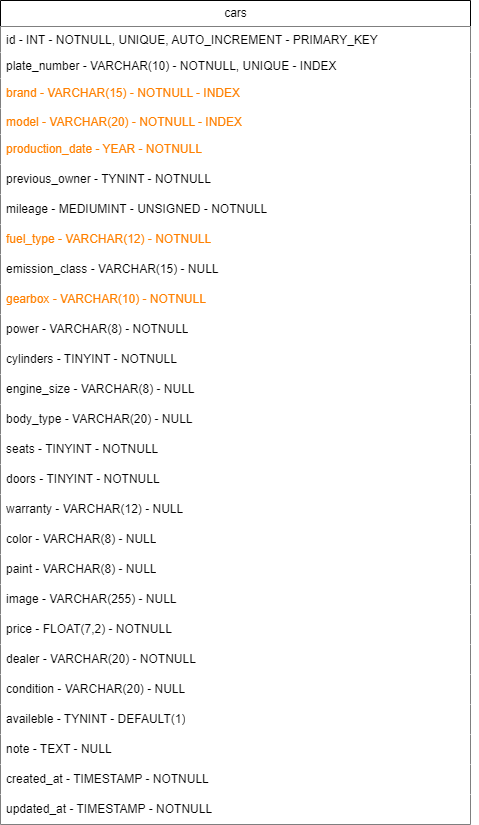

The diagram above was exported from draw.io. Its source (the exported page's mxGraphModel, read from the mxfile embedded in the PNG):
<mxGraphModel dx="1459" dy="757" grid="1" gridSize="10" guides="1" tooltips="1" connect="1" arrows="1" fold="1" page="1" pageScale="1" pageWidth="827" pageHeight="1169" math="0" shadow="0">
  <root>
    <mxCell id="0" />
    <mxCell id="1" parent="0" />
    <mxCell id="aKjMFHWQIFTA1Ev0vPxH-1" value="cars" style="swimlane;fontStyle=0;childLayout=stackLayout;horizontal=1;startSize=26;fillColor=#FFFFFF;horizontalStack=0;resizeParent=1;resizeParentMax=0;resizeLast=0;collapsible=1;marginBottom=0;html=1;" vertex="1" parent="1">
      <mxGeometry x="110" y="240" width="470" height="824" as="geometry" />
    </mxCell>
    <mxCell id="aKjMFHWQIFTA1Ev0vPxH-2" value="id - INT - NOTNULL, UNIQUE, AUTO_INCREMENT - PRIMARY_KEY" style="text;strokeColor=none;fillColor=#FFFFFF;align=left;verticalAlign=top;spacingLeft=4;spacingRight=4;overflow=hidden;rotatable=0;points=[[0,0.5],[1,0.5]];portConstraint=eastwest;whiteSpace=wrap;html=1;" vertex="1" parent="aKjMFHWQIFTA1Ev0vPxH-1">
      <mxGeometry y="26" width="470" height="26" as="geometry" />
    </mxCell>
    <mxCell id="aKjMFHWQIFTA1Ev0vPxH-34" value="plate_number - VARCHAR(10) - NOTNULL, UNIQUE - INDEX" style="text;strokeColor=none;fillColor=#FFFFFF;align=left;verticalAlign=top;spacingLeft=4;spacingRight=4;overflow=hidden;rotatable=0;points=[[0,0.5],[1,0.5]];portConstraint=eastwest;whiteSpace=wrap;html=1;" vertex="1" parent="aKjMFHWQIFTA1Ev0vPxH-1">
      <mxGeometry y="52" width="470" height="26" as="geometry" />
    </mxCell>
    <mxCell id="aKjMFHWQIFTA1Ev0vPxH-5" value="brand - VARCHAR(15) - NOTNULL - INDEX" style="text;strokeColor=none;fillColor=#FFFFFF;align=left;verticalAlign=middle;spacingLeft=4;spacingRight=4;overflow=hidden;points=[[0,0.5],[1,0.5]];portConstraint=eastwest;rotatable=0;whiteSpace=wrap;html=1;fontColor=#FF8000;" vertex="1" parent="aKjMFHWQIFTA1Ev0vPxH-1">
      <mxGeometry y="78" width="470" height="30" as="geometry" />
    </mxCell>
    <mxCell id="aKjMFHWQIFTA1Ev0vPxH-4" value="model - VARCHAR(20) - NOTNULL - INDEX" style="text;strokeColor=none;fillColor=#FFFFFF;align=left;verticalAlign=top;spacingLeft=4;spacingRight=4;overflow=hidden;rotatable=0;points=[[0,0.5],[1,0.5]];portConstraint=eastwest;whiteSpace=wrap;html=1;fontColor=#FF8000;" vertex="1" parent="aKjMFHWQIFTA1Ev0vPxH-1">
      <mxGeometry y="108" width="470" height="26" as="geometry" />
    </mxCell>
    <mxCell id="aKjMFHWQIFTA1Ev0vPxH-6" value="production_date - YEAR - NOTNULL" style="text;strokeColor=none;fillColor=#FFFFFF;align=left;verticalAlign=middle;spacingLeft=4;spacingRight=4;overflow=hidden;points=[[0,0.5],[1,0.5]];portConstraint=eastwest;rotatable=0;whiteSpace=wrap;html=1;fontColor=#FF8000;" vertex="1" parent="aKjMFHWQIFTA1Ev0vPxH-1">
      <mxGeometry y="134" width="470" height="30" as="geometry" />
    </mxCell>
    <mxCell id="aKjMFHWQIFTA1Ev0vPxH-24" value="previous_owner - TYNINT - NOTNULL" style="text;strokeColor=none;fillColor=#FFFFFF;align=left;verticalAlign=middle;spacingLeft=4;spacingRight=4;overflow=hidden;points=[[0,0.5],[1,0.5]];portConstraint=eastwest;rotatable=0;whiteSpace=wrap;html=1;" vertex="1" parent="aKjMFHWQIFTA1Ev0vPxH-1">
      <mxGeometry y="164" width="470" height="30" as="geometry" />
    </mxCell>
    <mxCell id="aKjMFHWQIFTA1Ev0vPxH-8" value="mileage - MEDIUMINT - UNSIGNED - NOTNULL" style="text;strokeColor=none;fillColor=#FFFFFF;align=left;verticalAlign=middle;spacingLeft=4;spacingRight=4;overflow=hidden;points=[[0,0.5],[1,0.5]];portConstraint=eastwest;rotatable=0;whiteSpace=wrap;html=1;" vertex="1" parent="aKjMFHWQIFTA1Ev0vPxH-1">
      <mxGeometry y="194" width="470" height="30" as="geometry" />
    </mxCell>
    <mxCell id="aKjMFHWQIFTA1Ev0vPxH-16" value="fuel_type - VARCHAR(12) - NOTNULL" style="text;strokeColor=none;fillColor=#FFFFFF;align=left;verticalAlign=middle;spacingLeft=4;spacingRight=4;overflow=hidden;points=[[0,0.5],[1,0.5]];portConstraint=eastwest;rotatable=0;whiteSpace=wrap;html=1;fontColor=#FF8000;" vertex="1" parent="aKjMFHWQIFTA1Ev0vPxH-1">
      <mxGeometry y="224" width="470" height="30" as="geometry" />
    </mxCell>
    <mxCell id="aKjMFHWQIFTA1Ev0vPxH-26" value="emission_class - VARCHAR(15) - NULL" style="text;strokeColor=none;fillColor=#FFFFFF;align=left;verticalAlign=middle;spacingLeft=4;spacingRight=4;overflow=hidden;points=[[0,0.5],[1,0.5]];portConstraint=eastwest;rotatable=0;whiteSpace=wrap;html=1;" vertex="1" parent="aKjMFHWQIFTA1Ev0vPxH-1">
      <mxGeometry y="254" width="470" height="30" as="geometry" />
    </mxCell>
    <mxCell id="aKjMFHWQIFTA1Ev0vPxH-17" value="gearbox - VARCHAR(10) - NOTNULL" style="text;strokeColor=none;fillColor=#FFFFFF;align=left;verticalAlign=middle;spacingLeft=4;spacingRight=4;overflow=hidden;points=[[0,0.5],[1,0.5]];portConstraint=eastwest;rotatable=0;whiteSpace=wrap;html=1;fontColor=#FF8000;" vertex="1" parent="aKjMFHWQIFTA1Ev0vPxH-1">
      <mxGeometry y="284" width="470" height="30" as="geometry" />
    </mxCell>
    <mxCell id="aKjMFHWQIFTA1Ev0vPxH-18" value="power - VARCHAR(8) - NOTNULL" style="text;strokeColor=none;fillColor=#FFFFFF;align=left;verticalAlign=middle;spacingLeft=4;spacingRight=4;overflow=hidden;points=[[0,0.5],[1,0.5]];portConstraint=eastwest;rotatable=0;whiteSpace=wrap;html=1;" vertex="1" parent="aKjMFHWQIFTA1Ev0vPxH-1">
      <mxGeometry y="314" width="470" height="30" as="geometry" />
    </mxCell>
    <mxCell id="aKjMFHWQIFTA1Ev0vPxH-44" value="cylinders - TINYINT - NOTNULL" style="text;strokeColor=none;fillColor=#FFFFFF;align=left;verticalAlign=middle;spacingLeft=4;spacingRight=4;overflow=hidden;points=[[0,0.5],[1,0.5]];portConstraint=eastwest;rotatable=0;whiteSpace=wrap;html=1;" vertex="1" parent="aKjMFHWQIFTA1Ev0vPxH-1">
      <mxGeometry y="344" width="470" height="30" as="geometry" />
    </mxCell>
    <mxCell id="aKjMFHWQIFTA1Ev0vPxH-25" value="engine_size - VARCHAR(8) - NULL" style="text;strokeColor=none;fillColor=#FFFFFF;align=left;verticalAlign=middle;spacingLeft=4;spacingRight=4;overflow=hidden;points=[[0,0.5],[1,0.5]];portConstraint=eastwest;rotatable=0;whiteSpace=wrap;html=1;" vertex="1" parent="aKjMFHWQIFTA1Ev0vPxH-1">
      <mxGeometry y="374" width="470" height="30" as="geometry" />
    </mxCell>
    <mxCell id="aKjMFHWQIFTA1Ev0vPxH-20" value="body_type - VARCHAR(20) - NULL" style="text;strokeColor=none;fillColor=#FFFFFF;align=left;verticalAlign=middle;spacingLeft=4;spacingRight=4;overflow=hidden;points=[[0,0.5],[1,0.5]];portConstraint=eastwest;rotatable=0;whiteSpace=wrap;html=1;" vertex="1" parent="aKjMFHWQIFTA1Ev0vPxH-1">
      <mxGeometry y="404" width="470" height="30" as="geometry" />
    </mxCell>
    <mxCell id="aKjMFHWQIFTA1Ev0vPxH-21" value="seats - TINYINT - NOTNULL" style="text;strokeColor=none;fillColor=#FFFFFF;align=left;verticalAlign=middle;spacingLeft=4;spacingRight=4;overflow=hidden;points=[[0,0.5],[1,0.5]];portConstraint=eastwest;rotatable=0;whiteSpace=wrap;html=1;" vertex="1" parent="aKjMFHWQIFTA1Ev0vPxH-1">
      <mxGeometry y="434" width="470" height="30" as="geometry" />
    </mxCell>
    <mxCell id="aKjMFHWQIFTA1Ev0vPxH-22" value="doors - TINYINT - NOTNULL" style="text;strokeColor=none;fillColor=#FFFFFF;align=left;verticalAlign=middle;spacingLeft=4;spacingRight=4;overflow=hidden;points=[[0,0.5],[1,0.5]];portConstraint=eastwest;rotatable=0;whiteSpace=wrap;html=1;" vertex="1" parent="aKjMFHWQIFTA1Ev0vPxH-1">
      <mxGeometry y="464" width="470" height="30" as="geometry" />
    </mxCell>
    <mxCell id="aKjMFHWQIFTA1Ev0vPxH-23" value="warranty - VARCHAR(12) - NULL" style="text;strokeColor=none;fillColor=#FFFFFF;align=left;verticalAlign=middle;spacingLeft=4;spacingRight=4;overflow=hidden;points=[[0,0.5],[1,0.5]];portConstraint=eastwest;rotatable=0;whiteSpace=wrap;html=1;" vertex="1" parent="aKjMFHWQIFTA1Ev0vPxH-1">
      <mxGeometry y="494" width="470" height="30" as="geometry" />
    </mxCell>
    <mxCell id="aKjMFHWQIFTA1Ev0vPxH-27" value="color - VARCHAR(8) - NULL" style="text;strokeColor=none;fillColor=#FFFFFF;align=left;verticalAlign=middle;spacingLeft=4;spacingRight=4;overflow=hidden;points=[[0,0.5],[1,0.5]];portConstraint=eastwest;rotatable=0;whiteSpace=wrap;html=1;" vertex="1" parent="aKjMFHWQIFTA1Ev0vPxH-1">
      <mxGeometry y="524" width="470" height="30" as="geometry" />
    </mxCell>
    <mxCell id="aKjMFHWQIFTA1Ev0vPxH-28" value="paint - VARCHAR(8) - NULL" style="text;strokeColor=none;fillColor=#FFFFFF;align=left;verticalAlign=middle;spacingLeft=4;spacingRight=4;overflow=hidden;points=[[0,0.5],[1,0.5]];portConstraint=eastwest;rotatable=0;whiteSpace=wrap;html=1;" vertex="1" parent="aKjMFHWQIFTA1Ev0vPxH-1">
      <mxGeometry y="554" width="470" height="30" as="geometry" />
    </mxCell>
    <mxCell id="aKjMFHWQIFTA1Ev0vPxH-45" value="image - VARCHAR(255) - NULL" style="text;strokeColor=none;fillColor=#FFFFFF;align=left;verticalAlign=middle;spacingLeft=4;spacingRight=4;overflow=hidden;points=[[0,0.5],[1,0.5]];portConstraint=eastwest;rotatable=0;whiteSpace=wrap;html=1;" vertex="1" parent="aKjMFHWQIFTA1Ev0vPxH-1">
      <mxGeometry y="584" width="470" height="30" as="geometry" />
    </mxCell>
    <mxCell id="aKjMFHWQIFTA1Ev0vPxH-29" value="price - FLOAT(7,2) - NOTNULL" style="text;strokeColor=none;fillColor=#FFFFFF;align=left;verticalAlign=middle;spacingLeft=4;spacingRight=4;overflow=hidden;points=[[0,0.5],[1,0.5]];portConstraint=eastwest;rotatable=0;whiteSpace=wrap;html=1;" vertex="1" parent="aKjMFHWQIFTA1Ev0vPxH-1">
      <mxGeometry y="614" width="470" height="30" as="geometry" />
    </mxCell>
    <mxCell id="aKjMFHWQIFTA1Ev0vPxH-39" value="dealer - VARCHAR(20) - NOTNULL" style="text;strokeColor=none;fillColor=#FFFFFF;align=left;verticalAlign=middle;spacingLeft=4;spacingRight=4;overflow=hidden;points=[[0,0.5],[1,0.5]];portConstraint=eastwest;rotatable=0;whiteSpace=wrap;html=1;" vertex="1" parent="aKjMFHWQIFTA1Ev0vPxH-1">
      <mxGeometry y="644" width="470" height="30" as="geometry" />
    </mxCell>
    <mxCell id="aKjMFHWQIFTA1Ev0vPxH-31" value="condition - VARCHAR(20) - NULL" style="text;strokeColor=none;fillColor=#FFFFFF;align=left;verticalAlign=middle;spacingLeft=4;spacingRight=4;overflow=hidden;points=[[0,0.5],[1,0.5]];portConstraint=eastwest;rotatable=0;whiteSpace=wrap;html=1;" vertex="1" parent="aKjMFHWQIFTA1Ev0vPxH-1">
      <mxGeometry y="674" width="470" height="30" as="geometry" />
    </mxCell>
    <mxCell id="aKjMFHWQIFTA1Ev0vPxH-36" value="availeble - TYNINT - DEFAULT(1)" style="text;strokeColor=none;fillColor=#FFFFFF;align=left;verticalAlign=middle;spacingLeft=4;spacingRight=4;overflow=hidden;points=[[0,0.5],[1,0.5]];portConstraint=eastwest;rotatable=0;whiteSpace=wrap;html=1;" vertex="1" parent="aKjMFHWQIFTA1Ev0vPxH-1">
      <mxGeometry y="704" width="470" height="30" as="geometry" />
    </mxCell>
    <mxCell id="aKjMFHWQIFTA1Ev0vPxH-30" value="note - TEXT - NULL" style="text;strokeColor=none;fillColor=#FFFFFF;align=left;verticalAlign=middle;spacingLeft=4;spacingRight=4;overflow=hidden;points=[[0,0.5],[1,0.5]];portConstraint=eastwest;rotatable=0;whiteSpace=wrap;html=1;" vertex="1" parent="aKjMFHWQIFTA1Ev0vPxH-1">
      <mxGeometry y="734" width="470" height="30" as="geometry" />
    </mxCell>
    <mxCell id="aKjMFHWQIFTA1Ev0vPxH-32" value="created_at - TIMESTAMP - NOTNULL" style="text;strokeColor=none;fillColor=#FFFFFF;align=left;verticalAlign=middle;spacingLeft=4;spacingRight=4;overflow=hidden;points=[[0,0.5],[1,0.5]];portConstraint=eastwest;rotatable=0;whiteSpace=wrap;html=1;" vertex="1" parent="aKjMFHWQIFTA1Ev0vPxH-1">
      <mxGeometry y="764" width="470" height="30" as="geometry" />
    </mxCell>
    <mxCell id="aKjMFHWQIFTA1Ev0vPxH-33" value="updated_at - TIMESTAMP - NOTNULL" style="text;strokeColor=none;fillColor=#FFFFFF;align=left;verticalAlign=middle;spacingLeft=4;spacingRight=4;overflow=hidden;points=[[0,0.5],[1,0.5]];portConstraint=eastwest;rotatable=0;whiteSpace=wrap;html=1;" vertex="1" parent="aKjMFHWQIFTA1Ev0vPxH-1">
      <mxGeometry y="794" width="470" height="30" as="geometry" />
    </mxCell>
    <mxCell id="aKjMFHWQIFTA1Ev0vPxH-43" style="edgeStyle=orthogonalEdgeStyle;rounded=0;orthogonalLoop=1;jettySize=auto;html=1;exitX=1;exitY=0.5;exitDx=0;exitDy=0;" edge="1" parent="aKjMFHWQIFTA1Ev0vPxH-1" source="aKjMFHWQIFTA1Ev0vPxH-25" target="aKjMFHWQIFTA1Ev0vPxH-25">
      <mxGeometry relative="1" as="geometry" />
    </mxCell>
  </root>
</mxGraphModel>